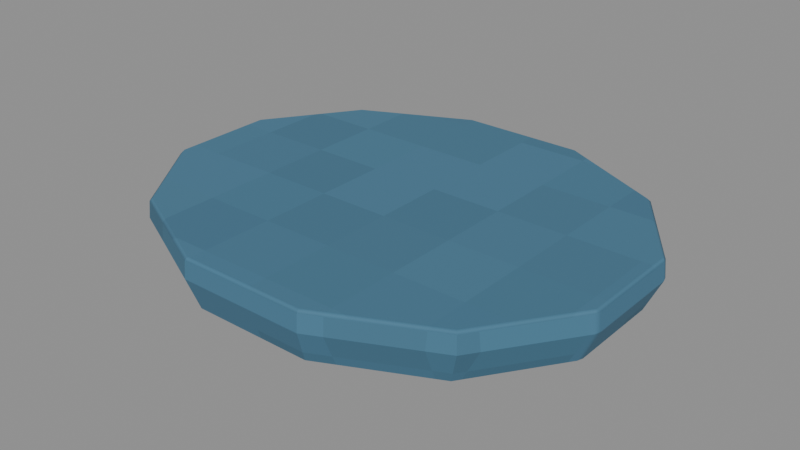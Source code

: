 # Source: Foot.blend  (saved by Blender 4.3.34; exported with 4.5.12 LTS)
import bpy
from mathutils import Matrix  # noqa: F401  (used for matrix-valued properties, if any)

bpy.ops.wm.read_factory_settings(use_empty=True)
scene = bpy.context.scene
scene.name = 'Isolated part'

# ---- collections
col_part_foot = bpy.data.collections.new('Part.Foot'); scene.collection.children.link(col_part_foot)

# ---- images (referenced by path relative to the original .blend; pixels are not part of the script)
import os
ASSET_DIR = os.environ.get("B2B_ASSET_DIR", "")  # directory of the original .blend (textures are referenced by path, not embedded)
HERE = os.path.dirname(os.path.abspath(__file__))  # packed textures are extracted next to this script under _unpacked/

def load_image(name, relpath, width, height, colorspace="sRGB"):
    """Load a texture the original file referenced (path relative to the .blend, or extracted next to this script)."""
    p = next((c for c in (os.path.join(HERE, relpath), os.path.join(ASSET_DIR, relpath)) if relpath and os.path.exists(c)), "")
    if p:
        img = bpy.data.images.load(p, check_existing=True)
        img.name = name
    else:  # same state as the original file: an image datablock whose file is absent (Cycles renders it pink)
        img = bpy.data.images.new(name, width, height)
        img.source = "FILE"
        img.filepath = "//" + (relpath or name)
    img.colorspace_settings.name = colorspace
    return img
img_minecraft___cobalt_glaze = load_image('Minecraft • Cobalt glaze', '_unpacked/Cobalt_glaze.f24bb91b.png', 32, 32, 'sRGB')

# ---- materials (node trees are filled in below, after node groups)
mat_minecraft___cobalt_glaze = bpy.data.materials.new('Minecraft / Cobalt glaze')
mat_minecraft___cobalt_glaze.diffuse_color = (0.2549, 0.4353, 0.5373, 1.0)

# ---- material node trees
mat_minecraft___cobalt_glaze.use_nodes = True; mat_minecraft___cobalt_glaze.node_tree.nodes.clear()
_N = mat_minecraft___cobalt_glaze.node_tree.nodes; _L = mat_minecraft___cobalt_glaze.node_tree.links
n0 = _N.new('ShaderNodeBsdfPrincipled'); n0.name = 'Principled BSDF'; n0.location = (10, 300)
n0.inputs[2].default_value = 0.85
n1 = _N.new('ShaderNodeOutputMaterial'); n1.name = 'Material Output'; n1.location = (300, 300)
n2 = _N.new('ShaderNodeTexImage'); n2.name = 'Image Texture'; n2.location = (-580, 280)
n2.image = img_minecraft___cobalt_glaze
n2.interpolation = 'Closest'
_L.new(n0.outputs[0], n1.inputs[0])
_L.new(n2.outputs[0], n0.inputs[0])
n1.is_active_output = True

# ---- meshes
me_baywashbottle_foot_001 = bpy.data.meshes.new('BayWashBottle.Foot.001')
me_baywashbottle_foot_001.from_pydata([(0.1227, 0.02743, 0.0), (0.0898, 0.07495, 0.0), (0.03287, 0.1024, 0.0), (-0.03287, 0.1024, 0.0), (-0.0898, 0.07495, 0.0), (-0.1227, 0.02743, 0.0), (-0.1227, -0.02743, 0.0), (-0.0898, -0.07495, 0.0), (-0.03287, -0.1024, 0.0), (0.03287, -0.1024, 0.0), (0.0898, -0.07495, 0.0), (0.1227, -0.02743, 0.0), (0.1314, 0.02925, 0.019), (0.09617, 0.0799, 0.019), (0.0352, 0.1091, 0.019), (-0.0352, 0.1091, 0.019), (-0.09617, 0.0799, 0.019), (-0.1314, 0.02925, 0.019), (-0.1314, -0.02925, 0.019), (-0.09617, -0.0799, 0.019), (-0.0352, -0.1091, 0.019), (0.0352, -0.1091, 0.019), (0.09617, -0.0799, 0.019), (0.1314, -0.02925, 0.019), (0.1304, 0.02899, 0.03), (0.09546, 0.0792, 0.03), (0.03494, 0.1082, 0.03), (-0.03494, 0.1082, 0.03), (-0.09546, 0.0792, 0.03), (-0.1304, 0.02899, 0.03), (-0.1304, -0.02899, 0.03), (-0.09546, -0.0792, 0.03), (-0.03494, -0.1082, 0.03), (0.03494, -0.1082, 0.03), (0.09546, -0.0792, 0.03), (0.1304, -0.02899, 0.03)], [], [(11, 10, 9, 8, 7, 6, 5, 4, 3, 2, 1, 0), (0, 1, 13, 12), (1, 2, 14, 13), (2, 3, 15, 14), (3, 4, 16, 15), (4, 5, 17, 16), (5, 6, 18, 17), (6, 7, 19, 18), (7, 8, 20, 19), (8, 9, 21, 20), (9, 10, 22, 21), (10, 11, 23, 22), (11, 0, 12, 23), (12, 13, 25, 24), (13, 14, 26, 25), (14, 15, 27, 26), (15, 16, 28, 27), (16, 17, 29, 28), (17, 18, 30, 29), (18, 19, 31, 30), (19, 20, 32, 31), (20, 21, 33, 32), (21, 22, 34, 33), (22, 23, 35, 34), (23, 12, 24, 35), (24, 25, 26, 27, 28, 29, 30, 31, 32, 33, 34, 35)])
_uv = me_baywashbottle_foot_001.uv_layers.new(name='UV0.Surface')
_uv.uv.foreach_set('vector', [1.093, 0.8692, 1.067, 0.8312, 1.021, 0.8093, 0.9685, 0.8093, 0.9229, 0.8312, 0.8966, 0.8692, 0.8966, 0.9131, 0.9229, 0.9511, 0.9685, 0.9731, 1.021, 0.9731, 1.067, 0.9511, 1.093, 0.9131, 1.017, 0.9008, 1.055, 0.9008, 1.059, 0.916, 1.018, 0.916, 1.067, 0.9008, 1.021, 0.9008, 1.023, 0.916, 1.072, 0.916, 1.021, 0.9008, 0.9685, 0.9008, 0.9666, 0.916, 1.023, 0.916, 0.9685, 0.9008, 0.9229, 0.9008, 0.9178, 0.916, 0.9666, 0.916, 1.055, 0.9008, 1.017, 0.9008, 1.018, 0.916, 1.059, 0.916, 1.017, 0.9008, 0.9728, 0.9008, 0.9714, 0.916, 1.018, 0.916, 0.9728, 0.9008, 0.9348, 0.9008, 0.9308, 0.916, 0.9714, 0.916, 0.9229, 0.9008, 0.9685, 0.9008, 0.9666, 0.916, 0.9178, 0.916, 0.9685, 0.9008, 1.021, 0.9008, 1.023, 0.916, 0.9666, 0.916, 1.021, 0.9008, 1.067, 0.9008, 1.072, 0.916, 1.023, 0.916, 0.9348, 0.9008, 0.9728, 0.9008, 0.9714, 0.916, 0.9308, 0.916, 0.9728, 0.9008, 1.017, 0.9008, 1.018, 0.916, 0.9714, 0.916, 1.018, 0.916, 1.059, 0.916, 1.058, 0.9248, 1.018, 0.9248, 1.072, 0.916, 1.023, 0.916, 1.023, 0.9248, 1.071, 0.9248, 1.023, 0.916, 0.9666, 0.916, 0.9668, 0.9248, 1.023, 0.9248, 0.9666, 0.916, 0.9178, 0.916, 0.9184, 0.9248, 0.9668, 0.9248, 1.059, 0.916, 1.018, 0.916, 1.018, 0.9248, 1.058, 0.9248, 1.018, 0.916, 0.9714, 0.916, 0.9716, 0.9248, 1.018, 0.9248, 0.9714, 0.916, 0.9308, 0.916, 0.9314, 0.9248, 0.9716, 0.9248, 0.9178, 0.916, 0.9666, 0.916, 0.9668, 0.9248, 0.9184, 0.9248, 0.9666, 0.916, 1.023, 0.916, 1.023, 0.9248, 0.9668, 0.9248, 1.023, 0.916, 1.072, 0.916, 1.071, 0.9248, 1.023, 0.9248, 0.9308, 0.916, 0.9714, 0.916, 0.9716, 0.9248, 0.9314, 0.9248, 0.9714, 0.916, 1.018, 0.916, 1.018, 0.9248, 0.9716, 0.9248, 1.099, 0.9144, 1.071, 0.9545, 1.023, 0.9777, 0.9668, 0.9777, 0.9184, 0.9545, 0.8904, 0.9144, 0.8904, 0.868, 0.9184, 0.8278, 0.9668, 0.8046, 1.023, 0.8046, 1.071, 0.8278, 1.099, 0.868])
_uv.active_render = True
_uv = me_baywashbottle_foot_001.uv_layers.new(name='UV1.Paint')
_uv.uv.foreach_set('vector', [0.5168, 0.8525, 0.4652, 0.817, 0.4354, 0.7555, 0.4354, 0.6845, 0.4652, 0.623, 0.5168, 0.5875, 0.5763, 0.5875, 0.6279, 0.623, 0.6576, 0.6845, 0.6576, 0.7555, 0.6279, 0.817, 0.5763, 0.8525, 0.5282, 0.8689, 0.5269, 0.9304, 0.5057, 0.9292, 0.507, 0.8635, 0.5269, 0.9304, 0.5282, 0.9947, 0.5071, 0.998, 0.5057, 0.9292, 0.3805, 0.9554, 0.3812, 0.8919, 0.402, 0.8929, 0.4012, 0.9609, 0.3812, 0.8919, 0.3812, 0.8236, 0.402, 0.8198, 0.402, 0.8929, 0.3812, 0.8236, 0.3805, 0.7689, 0.4012, 0.7614, 0.402, 0.8198, 0.9434, 0.7591, 0.9461, 0.717, 0.9673, 0.7219, 0.9645, 0.7668, 0.9461, 0.717, 0.9461, 0.6555, 0.9673, 0.6563, 0.9673, 0.7219, 0.9461, 0.6555, 0.9434, 0.5912, 0.9645, 0.5875, 0.9673, 0.6563, 0.9449, 0.5683, 0.9484, 0.5182, 0.9695, 0.5215, 0.9657, 0.5751, 0.9484, 0.5182, 0.9497, 0.4538, 0.9709, 0.4526, 0.9695, 0.5215, 0.9497, 0.4538, 0.9484, 0.3924, 0.9695, 0.387, 0.9709, 0.4526, 0.9484, 0.3924, 0.9449, 0.3504, 0.9658, 0.3422, 0.9695, 0.387, 0.507, 0.8635, 0.5057, 0.9292, 0.4938, 0.9291, 0.4952, 0.864, 0.5057, 0.9292, 0.5071, 0.998, 0.4952, 0.9974, 0.4938, 0.9291, 0.4012, 0.9609, 0.402, 0.8929, 0.4139, 0.8927, 0.4131, 0.9602, 0.402, 0.8929, 0.402, 0.8198, 0.4139, 0.8202, 0.4139, 0.8927, 0.402, 0.8198, 0.4012, 0.7614, 0.4131, 0.7622, 0.4139, 0.8202, 0.9645, 0.7668, 0.9673, 0.7219, 0.9791, 0.7212, 0.9763, 0.7657, 0.9673, 0.7219, 0.9673, 0.6563, 0.9791, 0.6561, 0.9791, 0.7212, 0.9673, 0.6563, 0.9645, 0.5875, 0.9763, 0.5879, 0.9791, 0.6561, 0.9657, 0.5751, 0.9695, 0.5215, 0.9813, 0.5208, 0.9776, 0.5741, 0.9695, 0.5215, 0.9709, 0.4526, 0.9827, 0.4525, 0.9813, 0.5208, 0.9709, 0.4526, 0.9695, 0.387, 0.9814, 0.3875, 0.9827, 0.4525, 0.9695, 0.387, 0.9658, 0.3422, 0.9776, 0.3431, 0.9814, 0.3875, 0.1509, 0.4211, 0.2054, 0.4589, 0.2368, 0.5243, 0.2368, 0.5998, 0.2054, 0.6651, 0.1509, 0.7029, 0.08795, 0.7029, 0.03346, 0.6651, 0.002, 0.5998, 0.002, 0.5243, 0.03346, 0.4589, 0.08795, 0.4211])
me_baywashbottle_foot_001.materials.append(mat_minecraft___cobalt_glaze)
me_baywashbottle_foot_001.update()

# ---- objects
ob_foot = bpy.data.objects.new('Foot', me_baywashbottle_foot_001)

# ---- transforms, parenting, visibility, modifiers, constraints
ob_foot.location = (0.0, 0.0, 0.0)
_m = ob_foot.modifiers.new('Hand-finished edges', 'BEVEL')
_m.width = 0.0017
_m.width_pct = 0.0017
_m.harden_normals = True

# ---- collection membership
col_part_foot.objects.link(ob_foot)

# ---- scene / render settings (as saved in the file)
scene.frame_start = 1; scene.frame_end = 250; scene.frame_set(1)
scene.render.engine = 'BLENDER_EEVEE_NEXT'
scene.render.image_settings.exr_codec = 'NONE'
scene.render.simplify_subdivision_render = 0
scene.render.simplify_child_particles_render = 0.0
scene.eevee.use_volume_custom_range = False
scene.eevee.use_fast_gi = False
scene.eevee.use_shadows = False
scene.view_settings.white_balance_temperature = 0.0
scene.view_settings.white_balance_tint = 0.0
scene.view_settings.white_balance_whitepoint = (2.97, 0.5193, -0.0414)
bpy.context.view_layer.update()

# ---- added for rendering (the .blend has no active camera and no usable light): camera, sun + grey world if the file has none
cam_auto = bpy.data.cameras.new('AutoCamera')
cam_auto.lens = 50.0
cam_auto.sensor_width = 36.0
cam_auto.clip_end = 1000.0
ob_auto_camera = bpy.data.objects.new('AutoCamera', cam_auto)
scene.collection.objects.link(ob_auto_camera)
ob_auto_camera.location = (0.317262, -0.380715, 0.26881)
ob_auto_camera.rotation_euler = (1.09748, -7.21219e-08, 0.694738)
scene.camera = ob_auto_camera
light_auto_sun = bpy.data.lights.new('AutoSun', 'SUN')
light_auto_sun.energy = 3.0
light_auto_sun.angle = 0.0523599
ob_auto_sun = bpy.data.objects.new('AutoSun', light_auto_sun)
scene.collection.objects.link(ob_auto_sun)
ob_auto_sun.rotation_euler = (0.872665, 0.174533, 0.523599)
if scene.world is None:
    world_auto = bpy.data.worlds.new('AutoWorld')
    world_auto.color = (0.3, 0.3, 0.3)
    scene.world = world_auto
bpy.context.view_layer.update()

